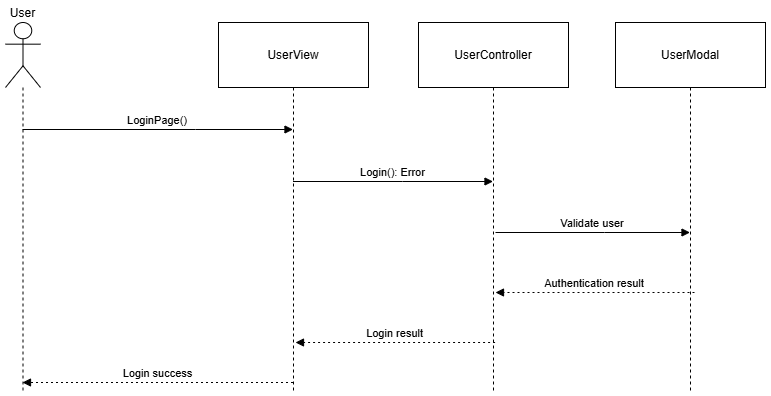

The diagram above was exported from draw.io. Its source (the exported page's mxGraphModel, read from the mxfile embedded in the PNG):
<mxGraphModel dx="2244" dy="1086" grid="1" gridSize="10" guides="1" tooltips="1" connect="1" arrows="1" fold="1" page="1" pageScale="1" pageWidth="850" pageHeight="1100" math="0" shadow="0">
  <root>
    <mxCell id="0" />
    <mxCell id="1" parent="0" />
    <mxCell id="H9Q3om_8nIHLdWhbEE4J-11" value="User" style="shape=umlLifeline;perimeter=lifelinePerimeter;whiteSpace=wrap;container=1;dropTarget=0;collapsible=0;recursiveResize=0;outlineConnect=0;portConstraint=eastwest;newEdgeStyle={&quot;edgeStyle&quot;:&quot;elbowEdgeStyle&quot;,&quot;elbow&quot;:&quot;vertical&quot;,&quot;curved&quot;:0,&quot;rounded&quot;:0};participant=umlActor;verticalAlign=bottom;labelPosition=center;verticalLabelPosition=top;align=center;size=65;" parent="1" vertex="1">
      <mxGeometry x="30" y="30" width="35" height="368" as="geometry" />
    </mxCell>
    <mxCell id="H9Q3om_8nIHLdWhbEE4J-12" value="UserView" style="shape=umlLifeline;perimeter=lifelinePerimeter;whiteSpace=wrap;container=1;dropTarget=0;collapsible=0;recursiveResize=0;outlineConnect=0;portConstraint=eastwest;newEdgeStyle={&quot;edgeStyle&quot;:&quot;elbowEdgeStyle&quot;,&quot;elbow&quot;:&quot;vertical&quot;,&quot;curved&quot;:0,&quot;rounded&quot;:0};size=65;" parent="1" vertex="1">
      <mxGeometry x="243" y="30" width="150" height="368" as="geometry" />
    </mxCell>
    <mxCell id="H9Q3om_8nIHLdWhbEE4J-13" value="UserController" style="shape=umlLifeline;perimeter=lifelinePerimeter;whiteSpace=wrap;container=1;dropTarget=0;collapsible=0;recursiveResize=0;outlineConnect=0;portConstraint=eastwest;newEdgeStyle={&quot;edgeStyle&quot;:&quot;elbowEdgeStyle&quot;,&quot;elbow&quot;:&quot;vertical&quot;,&quot;curved&quot;:0,&quot;rounded&quot;:0};size=65;" parent="1" vertex="1">
      <mxGeometry x="443" y="30" width="150" height="368" as="geometry" />
    </mxCell>
    <mxCell id="H9Q3om_8nIHLdWhbEE4J-14" value="LoginPage()" style="verticalAlign=bottom;edgeStyle=elbowEdgeStyle;elbow=vertical;curved=0;rounded=0;endArrow=block;" parent="1" source="H9Q3om_8nIHLdWhbEE4J-11" target="H9Q3om_8nIHLdWhbEE4J-12" edge="1">
      <mxGeometry relative="1" as="geometry">
        <Array as="points">
          <mxPoint x="220" y="137" />
        </Array>
      </mxGeometry>
    </mxCell>
    <mxCell id="H9Q3om_8nIHLdWhbEE4J-15" value="Login(): Error" style="verticalAlign=bottom;edgeStyle=elbowEdgeStyle;elbow=vertical;curved=0;rounded=0;endArrow=block;" parent="1" source="H9Q3om_8nIHLdWhbEE4J-12" target="H9Q3om_8nIHLdWhbEE4J-13" edge="1">
      <mxGeometry relative="1" as="geometry">
        <Array as="points">
          <mxPoint x="427" y="189" />
        </Array>
      </mxGeometry>
    </mxCell>
    <mxCell id="H9Q3om_8nIHLdWhbEE4J-17" value="Login success" style="verticalAlign=bottom;edgeStyle=elbowEdgeStyle;elbow=vertical;curved=0;rounded=0;dashed=1;dashPattern=2 3;endArrow=block;" parent="1" source="H9Q3om_8nIHLdWhbEE4J-12" target="H9Q3om_8nIHLdWhbEE4J-11" edge="1">
      <mxGeometry relative="1" as="geometry">
        <Array as="points">
          <mxPoint x="220" y="390" />
          <mxPoint x="223" y="293" />
        </Array>
      </mxGeometry>
    </mxCell>
    <mxCell id="H9Q3om_8nIHLdWhbEE4J-18" value="UserModal" style="shape=umlLifeline;perimeter=lifelinePerimeter;whiteSpace=wrap;container=1;dropTarget=0;collapsible=0;recursiveResize=0;outlineConnect=0;portConstraint=eastwest;newEdgeStyle={&quot;edgeStyle&quot;:&quot;elbowEdgeStyle&quot;,&quot;elbow&quot;:&quot;vertical&quot;,&quot;curved&quot;:0,&quot;rounded&quot;:0};size=65;" parent="1" vertex="1">
      <mxGeometry x="640" y="30" width="150" height="368" as="geometry" />
    </mxCell>
    <mxCell id="H9Q3om_8nIHLdWhbEE4J-19" value="Validate user" style="verticalAlign=bottom;edgeStyle=elbowEdgeStyle;elbow=vertical;curved=0;rounded=0;endArrow=block;" parent="1" target="H9Q3om_8nIHLdWhbEE4J-18" edge="1">
      <mxGeometry relative="1" as="geometry">
        <Array as="points">
          <mxPoint x="629" y="240" />
        </Array>
        <mxPoint x="520" y="240" as="sourcePoint" />
        <mxPoint x="710" y="240" as="targetPoint" />
      </mxGeometry>
    </mxCell>
    <mxCell id="H9Q3om_8nIHLdWhbEE4J-20" value="Login result" style="verticalAlign=bottom;edgeStyle=elbowEdgeStyle;elbow=vertical;curved=0;rounded=0;dashed=1;dashPattern=2 3;endArrow=block;" parent="1" edge="1">
      <mxGeometry relative="1" as="geometry">
        <Array as="points">
          <mxPoint x="432.06999999999994" y="350" />
        </Array>
        <mxPoint x="519.5699999999999" y="350" as="sourcePoint" />
        <mxPoint x="319.99857142857127" y="350" as="targetPoint" />
      </mxGeometry>
    </mxCell>
    <mxCell id="H9Q3om_8nIHLdWhbEE4J-21" value="Authentication result" style="verticalAlign=bottom;edgeStyle=elbowEdgeStyle;elbow=vertical;curved=0;rounded=0;dashed=1;dashPattern=2 3;endArrow=block;" parent="1" edge="1">
      <mxGeometry relative="1" as="geometry">
        <Array as="points">
          <mxPoint x="612" y="300" />
        </Array>
        <mxPoint x="719" y="300" as="sourcePoint" />
        <mxPoint x="520" y="300" as="targetPoint" />
      </mxGeometry>
    </mxCell>
  </root>
</mxGraphModel>